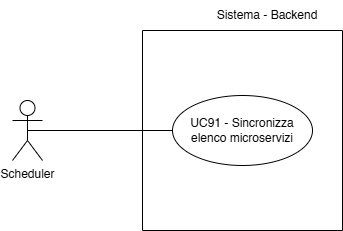

The diagram above was exported from draw.io. Its source (the exported page's mxGraphModel, read from the mxfile embedded in the PNG):
<mxGraphModel dx="472" dy="795" grid="1" gridSize="10" guides="1" tooltips="1" connect="1" arrows="1" fold="1" page="1" pageScale="1" pageWidth="827" pageHeight="1169" math="0" shadow="0">
  <root>
    <mxCell id="0" />
    <mxCell id="1" parent="0" />
    <mxCell id="an5MXBHexnv18SVXoApC-2" value="Scheduler" style="shape=umlActor;verticalLabelPosition=bottom;verticalAlign=top;html=1;" vertex="1" parent="1">
      <mxGeometry x="30" y="690" width="30" height="60" as="geometry" />
    </mxCell>
    <mxCell id="an5MXBHexnv18SVXoApC-3" value="Sistema - Backend" style="text;html=1;align=center;verticalAlign=middle;whiteSpace=wrap;rounded=0;fontSize=12;" vertex="1" parent="1">
      <mxGeometry x="210" y="590" width="150" height="30" as="geometry" />
    </mxCell>
    <mxCell id="an5MXBHexnv18SVXoApC-7" value="" style="endArrow=none;html=1;rounded=0;fontSize=12;startSize=8;endSize=8;curved=1;exitX=0.5;exitY=0.5;exitDx=0;exitDy=0;exitPerimeter=0;entryX=0;entryY=0.5;entryDx=0;entryDy=0;" edge="1" parent="1" source="an5MXBHexnv18SVXoApC-2" target="an5MXBHexnv18SVXoApC-8">
      <mxGeometry width="50" height="50" relative="1" as="geometry">
        <mxPoint x="45" y="700" as="sourcePoint" />
        <mxPoint x="360" y="700" as="targetPoint" />
      </mxGeometry>
    </mxCell>
    <mxCell id="an5MXBHexnv18SVXoApC-8" value="UC91 - Sincronizza elenco microservizi" style="ellipse;whiteSpace=wrap;html=1;" vertex="1" parent="1">
      <mxGeometry x="190" y="685" width="140" height="70" as="geometry" />
    </mxCell>
    <mxCell id="an5MXBHexnv18SVXoApC-17" value="" style="swimlane;startSize=0;" vertex="1" parent="1">
      <mxGeometry x="160" y="620" width="200" height="200" as="geometry" />
    </mxCell>
  </root>
</mxGraphModel>